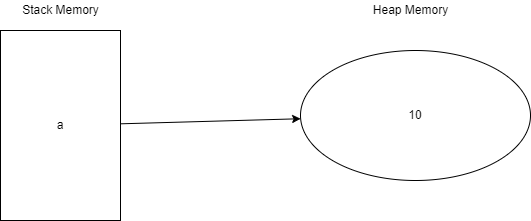

The diagram above was exported from draw.io. Its source (the exported page's mxGraphModel, read from the mxfile embedded in the PNG):
<mxGraphModel dx="1422" dy="786" grid="1" gridSize="10" guides="1" tooltips="1" connect="1" arrows="1" fold="1" page="1" pageScale="1" pageWidth="850" pageHeight="1100" math="0" shadow="0">
  <root>
    <mxCell id="0" />
    <mxCell id="1" parent="0" />
    <mxCell id="9Dl6OiXzPKv29HgNr3uS-2" value="a" style="rounded=0;whiteSpace=wrap;html=1;" vertex="1" parent="1">
      <mxGeometry x="80" y="120" width="120" height="190" as="geometry" />
    </mxCell>
    <mxCell id="9Dl6OiXzPKv29HgNr3uS-3" value="10" style="ellipse;whiteSpace=wrap;html=1;" vertex="1" parent="1">
      <mxGeometry x="380" y="140" width="230" height="130" as="geometry" />
    </mxCell>
    <mxCell id="9Dl6OiXzPKv29HgNr3uS-4" value="Stack Memory" style="text;html=1;align=center;verticalAlign=middle;resizable=0;points=[];autosize=1;strokeColor=none;fillColor=none;" vertex="1" parent="1">
      <mxGeometry x="95" y="90" width="90" height="20" as="geometry" />
    </mxCell>
    <mxCell id="9Dl6OiXzPKv29HgNr3uS-5" value="Heap Memory" style="text;html=1;align=center;verticalAlign=middle;resizable=0;points=[];autosize=1;strokeColor=none;fillColor=none;" vertex="1" parent="1">
      <mxGeometry x="445" y="90" width="90" height="20" as="geometry" />
    </mxCell>
    <mxCell id="9Dl6OiXzPKv29HgNr3uS-9" value="" style="endArrow=classic;html=1;rounded=0;" edge="1" parent="1" source="9Dl6OiXzPKv29HgNr3uS-2" target="9Dl6OiXzPKv29HgNr3uS-3">
      <mxGeometry width="50" height="50" relative="1" as="geometry">
        <mxPoint x="240" y="230" as="sourcePoint" />
        <mxPoint x="290" y="180" as="targetPoint" />
      </mxGeometry>
    </mxCell>
  </root>
</mxGraphModel>